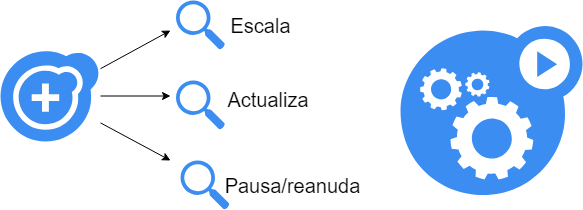

The diagram above was exported from draw.io. Its source (the exported page's mxGraphModel, read from the mxfile embedded in the PNG):
<mxGraphModel dx="754" dy="427" grid="1" gridSize="10" guides="1" tooltips="1" connect="1" arrows="1" fold="1" page="1" pageScale="1" pageWidth="827" pageHeight="1169" math="0" shadow="0">
  <root>
    <mxCell id="0" />
    <mxCell id="1" parent="0" />
    <mxCell id="Hm45yqGT5v-OgiSkF4pp-1" style="rounded=0;orthogonalLoop=1;jettySize=auto;html=1;" edge="1" parent="1" source="Hm45yqGT5v-OgiSkF4pp-4">
      <mxGeometry relative="1" as="geometry">
        <mxPoint x="370" y="180" as="targetPoint" />
      </mxGeometry>
    </mxCell>
    <mxCell id="Hm45yqGT5v-OgiSkF4pp-2" style="edgeStyle=none;rounded=0;orthogonalLoop=1;jettySize=auto;html=1;" edge="1" parent="1" source="Hm45yqGT5v-OgiSkF4pp-4">
      <mxGeometry relative="1" as="geometry">
        <mxPoint x="370" y="245.5" as="targetPoint" />
      </mxGeometry>
    </mxCell>
    <mxCell id="Hm45yqGT5v-OgiSkF4pp-3" style="edgeStyle=none;rounded=0;orthogonalLoop=1;jettySize=auto;html=1;" edge="1" parent="1" source="Hm45yqGT5v-OgiSkF4pp-4">
      <mxGeometry relative="1" as="geometry">
        <mxPoint x="370" y="310" as="targetPoint" />
      </mxGeometry>
    </mxCell>
    <mxCell id="Hm45yqGT5v-OgiSkF4pp-4" value="" style="html=1;aspect=fixed;strokeColor=none;shadow=0;align=center;verticalAlign=top;fillColor=#3B8DF1;shape=mxgraph.gcp2.replication_controller" vertex="1" parent="1">
      <mxGeometry x="200" y="200" width="100" height="91" as="geometry" />
    </mxCell>
    <mxCell id="Hm45yqGT5v-OgiSkF4pp-5" value="" style="html=1;aspect=fixed;strokeColor=none;shadow=0;align=center;verticalAlign=top;fillColor=#3B8DF1;shape=mxgraph.gcp2.search" vertex="1" parent="1">
      <mxGeometry x="375.5" y="150" width="49" height="49" as="geometry" />
    </mxCell>
    <mxCell id="Hm45yqGT5v-OgiSkF4pp-6" value="" style="html=1;aspect=fixed;strokeColor=none;shadow=0;align=center;verticalAlign=top;fillColor=#3B8DF1;shape=mxgraph.gcp2.search" vertex="1" parent="1">
      <mxGeometry x="375.5" y="230" width="49" height="49" as="geometry" />
    </mxCell>
    <mxCell id="Hm45yqGT5v-OgiSkF4pp-7" value="" style="html=1;aspect=fixed;strokeColor=none;shadow=0;align=center;verticalAlign=top;fillColor=#3B8DF1;shape=mxgraph.gcp2.search" vertex="1" parent="1">
      <mxGeometry x="380" y="310" width="49" height="49" as="geometry" />
    </mxCell>
    <mxCell id="Hm45yqGT5v-OgiSkF4pp-8" value="" style="html=1;aspect=fixed;strokeColor=none;shadow=0;align=center;verticalAlign=top;fillColor=#3B8DF1;shape=mxgraph.gcp2.gear_load" vertex="1" parent="1">
      <mxGeometry x="600" y="175.5" width="182" height="169" as="geometry" />
    </mxCell>
    <mxCell id="Hm45yqGT5v-OgiSkF4pp-9" value="&lt;font style=&quot;font-size: 20px&quot;&gt;Escala&lt;/font&gt;" style="text;html=1;strokeColor=none;fillColor=none;align=center;verticalAlign=middle;whiteSpace=wrap;rounded=0;" vertex="1" parent="1">
      <mxGeometry x="440" y="164.5" width="40" height="20" as="geometry" />
    </mxCell>
    <mxCell id="Hm45yqGT5v-OgiSkF4pp-10" value="&lt;font style=&quot;font-size: 20px&quot;&gt;Actualiza&lt;/font&gt;" style="text;html=1;strokeColor=none;fillColor=none;align=center;verticalAlign=middle;whiteSpace=wrap;rounded=0;" vertex="1" parent="1">
      <mxGeometry x="447" y="238.5" width="40" height="20" as="geometry" />
    </mxCell>
    <mxCell id="Hm45yqGT5v-OgiSkF4pp-11" value="&lt;font style=&quot;font-size: 20px&quot;&gt;Pausa/reanuda&lt;/font&gt;" style="text;html=1;strokeColor=none;fillColor=none;align=center;verticalAlign=middle;whiteSpace=wrap;rounded=0;" vertex="1" parent="1">
      <mxGeometry x="472" y="324.5" width="40" height="20" as="geometry" />
    </mxCell>
  </root>
</mxGraphModel>